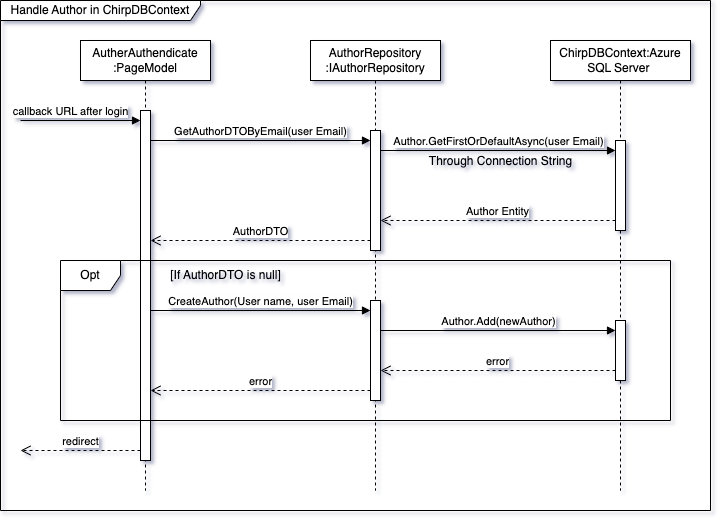

The diagram above was exported from draw.io. Its source (the exported page's mxGraphModel, read from the mxfile embedded in the PNG):
<mxGraphModel dx="1194" dy="660" grid="1" gridSize="10" guides="1" tooltips="1" connect="1" arrows="1" fold="1" page="1" pageScale="1" pageWidth="827" pageHeight="1169" math="0" shadow="0">
  <root>
    <mxCell id="0" />
    <mxCell id="1" parent="0" />
    <mxCell id="cTqbEWv_qDrDUvfU7jWR-1" value="ChirpDBContext:Azure SQL Server&amp;nbsp;" style="shape=umlLifeline;perimeter=lifelinePerimeter;whiteSpace=wrap;html=1;container=1;dropTarget=0;collapsible=0;recursiveResize=0;outlineConnect=0;portConstraint=eastwest;newEdgeStyle={&quot;curved&quot;:0,&quot;rounded&quot;:0};" vertex="1" parent="1">
      <mxGeometry x="570" y="80" width="140" height="450" as="geometry" />
    </mxCell>
    <mxCell id="cTqbEWv_qDrDUvfU7jWR-2" value="" style="html=1;points=[[0,0,0,0,5],[0,1,0,0,-5],[1,0,0,0,5],[1,1,0,0,-5]];perimeter=orthogonalPerimeter;outlineConnect=0;targetShapes=umlLifeline;portConstraint=eastwest;newEdgeStyle={&quot;curved&quot;:0,&quot;rounded&quot;:0};" vertex="1" parent="cTqbEWv_qDrDUvfU7jWR-1">
      <mxGeometry x="65" y="100" width="10" height="90" as="geometry" />
    </mxCell>
    <mxCell id="cTqbEWv_qDrDUvfU7jWR-3" value="AuthorRepository&lt;br&gt;:IAuthorRepository" style="shape=umlLifeline;perimeter=lifelinePerimeter;whiteSpace=wrap;html=1;container=1;dropTarget=0;collapsible=0;recursiveResize=0;outlineConnect=0;portConstraint=eastwest;newEdgeStyle={&quot;curved&quot;:0,&quot;rounded&quot;:0};" vertex="1" parent="1">
      <mxGeometry x="330" y="80" width="130" height="450" as="geometry" />
    </mxCell>
    <mxCell id="cTqbEWv_qDrDUvfU7jWR-4" value="" style="html=1;points=[[0,0,0,0,5],[0,1,0,0,-5],[1,0,0,0,5],[1,1,0,0,-5]];perimeter=orthogonalPerimeter;outlineConnect=0;targetShapes=umlLifeline;portConstraint=eastwest;newEdgeStyle={&quot;curved&quot;:0,&quot;rounded&quot;:0};" vertex="1" parent="cTqbEWv_qDrDUvfU7jWR-3">
      <mxGeometry x="60" y="90" width="10" height="120" as="geometry" />
    </mxCell>
    <mxCell id="cTqbEWv_qDrDUvfU7jWR-5" value="" style="html=1;points=[[0,0,0,0,5],[0,1,0,0,-5],[1,0,0,0,5],[1,1,0,0,-5]];perimeter=orthogonalPerimeter;outlineConnect=0;targetShapes=umlLifeline;portConstraint=eastwest;newEdgeStyle={&quot;curved&quot;:0,&quot;rounded&quot;:0};" vertex="1" parent="cTqbEWv_qDrDUvfU7jWR-3">
      <mxGeometry x="60" y="260" width="10" height="100" as="geometry" />
    </mxCell>
    <mxCell id="cTqbEWv_qDrDUvfU7jWR-6" value="AutherAuthendicate&lt;br&gt;:PageModel" style="shape=umlLifeline;perimeter=lifelinePerimeter;whiteSpace=wrap;html=1;container=1;dropTarget=0;collapsible=0;recursiveResize=0;outlineConnect=0;portConstraint=eastwest;newEdgeStyle={&quot;curved&quot;:0,&quot;rounded&quot;:0};" vertex="1" parent="1">
      <mxGeometry x="100" y="80" width="130" height="450" as="geometry" />
    </mxCell>
    <mxCell id="cTqbEWv_qDrDUvfU7jWR-7" value="" style="html=1;points=[[0,0,0,0,5],[0,1,0,0,-5],[1,0,0,0,5],[1,1,0,0,-5]];perimeter=orthogonalPerimeter;outlineConnect=0;targetShapes=umlLifeline;portConstraint=eastwest;newEdgeStyle={&quot;curved&quot;:0,&quot;rounded&quot;:0};" vertex="1" parent="cTqbEWv_qDrDUvfU7jWR-6">
      <mxGeometry x="60" y="70" width="10" height="350" as="geometry" />
    </mxCell>
    <mxCell id="cTqbEWv_qDrDUvfU7jWR-8" value="callback URL after login" style="html=1;verticalAlign=bottom;endArrow=block;curved=0;rounded=0;" edge="1" parent="1" target="cTqbEWv_qDrDUvfU7jWR-7">
      <mxGeometry x="-0.1667" width="80" relative="1" as="geometry">
        <mxPoint x="40" y="160" as="sourcePoint" />
        <mxPoint x="140" y="160" as="targetPoint" />
        <mxPoint as="offset" />
      </mxGeometry>
    </mxCell>
    <mxCell id="cTqbEWv_qDrDUvfU7jWR-9" value="GetAuthorDTOByEmail(user Email)" style="html=1;verticalAlign=bottom;endArrow=block;curved=0;rounded=0;" edge="1" parent="1" target="cTqbEWv_qDrDUvfU7jWR-4">
      <mxGeometry width="80" relative="1" as="geometry">
        <mxPoint x="170" y="180" as="sourcePoint" />
        <mxPoint x="360" y="180" as="targetPoint" />
      </mxGeometry>
    </mxCell>
    <mxCell id="cTqbEWv_qDrDUvfU7jWR-10" value="Author.GetFirstOrDefaultAsync(user Email)" style="html=1;verticalAlign=bottom;endArrow=block;curved=0;rounded=0;" edge="1" parent="1" target="cTqbEWv_qDrDUvfU7jWR-2">
      <mxGeometry width="80" relative="1" as="geometry">
        <mxPoint x="400" y="190" as="sourcePoint" />
        <mxPoint x="600" y="190" as="targetPoint" />
      </mxGeometry>
    </mxCell>
    <mxCell id="cTqbEWv_qDrDUvfU7jWR-11" value="Author Entity" style="html=1;verticalAlign=bottom;endArrow=open;dashed=1;endSize=8;curved=0;rounded=0;" edge="1" parent="1" source="cTqbEWv_qDrDUvfU7jWR-2" target="cTqbEWv_qDrDUvfU7jWR-4">
      <mxGeometry relative="1" as="geometry">
        <mxPoint x="630" y="240" as="sourcePoint" />
        <mxPoint x="550" y="240" as="targetPoint" />
        <Array as="points">
          <mxPoint x="610" y="260" />
        </Array>
      </mxGeometry>
    </mxCell>
    <mxCell id="cTqbEWv_qDrDUvfU7jWR-12" value="Through Connection String" style="text;html=1;align=center;verticalAlign=middle;resizable=0;points=[];autosize=1;strokeColor=none;fillColor=none;" vertex="1" parent="1">
      <mxGeometry x="435" y="186" width="170" height="30" as="geometry" />
    </mxCell>
    <mxCell id="cTqbEWv_qDrDUvfU7jWR-13" value="AuthorDTO" style="html=1;verticalAlign=bottom;endArrow=open;dashed=1;endSize=8;curved=0;rounded=0;" edge="1" parent="1" target="cTqbEWv_qDrDUvfU7jWR-7">
      <mxGeometry relative="1" as="geometry">
        <mxPoint x="390" y="280" as="sourcePoint" />
        <mxPoint x="310" y="280" as="targetPoint" />
      </mxGeometry>
    </mxCell>
    <mxCell id="cTqbEWv_qDrDUvfU7jWR-14" value="Opt" style="shape=umlFrame;whiteSpace=wrap;html=1;pointerEvents=0;" vertex="1" parent="1">
      <mxGeometry x="80" y="300" width="610" height="160" as="geometry" />
    </mxCell>
    <mxCell id="cTqbEWv_qDrDUvfU7jWR-15" value="CreateAuthor(User name, user Email)" style="html=1;verticalAlign=bottom;endArrow=block;curved=0;rounded=0;" edge="1" parent="1" target="cTqbEWv_qDrDUvfU7jWR-5">
      <mxGeometry width="80" relative="1" as="geometry">
        <mxPoint x="170" y="350" as="sourcePoint" />
        <mxPoint x="250" y="350" as="targetPoint" />
      </mxGeometry>
    </mxCell>
    <mxCell id="cTqbEWv_qDrDUvfU7jWR-16" value="[If AuthorDTO is null]" style="text;html=1;align=center;verticalAlign=middle;resizable=0;points=[];autosize=1;strokeColor=none;fillColor=none;" vertex="1" parent="1">
      <mxGeometry x="180" y="300" width="130" height="30" as="geometry" />
    </mxCell>
    <mxCell id="cTqbEWv_qDrDUvfU7jWR-17" value="" style="html=1;points=[[0,0,0,0,5],[0,1,0,0,-5],[1,0,0,0,5],[1,1,0,0,-5]];perimeter=orthogonalPerimeter;outlineConnect=0;targetShapes=umlLifeline;portConstraint=eastwest;newEdgeStyle={&quot;curved&quot;:0,&quot;rounded&quot;:0};" vertex="1" parent="1">
      <mxGeometry x="635" y="360" width="10" height="60" as="geometry" />
    </mxCell>
    <mxCell id="cTqbEWv_qDrDUvfU7jWR-18" value="Author.Add(newAuthor)" style="html=1;verticalAlign=bottom;endArrow=block;curved=0;rounded=0;" edge="1" parent="1" target="cTqbEWv_qDrDUvfU7jWR-17">
      <mxGeometry x="0.0024" width="80" relative="1" as="geometry">
        <mxPoint x="400" y="370" as="sourcePoint" />
        <mxPoint x="480" y="370" as="targetPoint" />
        <mxPoint as="offset" />
      </mxGeometry>
    </mxCell>
    <mxCell id="cTqbEWv_qDrDUvfU7jWR-19" value="redirect" style="html=1;verticalAlign=bottom;endArrow=open;dashed=1;endSize=8;curved=0;rounded=0;" edge="1" parent="1">
      <mxGeometry relative="1" as="geometry">
        <mxPoint x="160" y="490" as="sourcePoint" />
        <mxPoint x="40" y="490" as="targetPoint" />
      </mxGeometry>
    </mxCell>
    <mxCell id="cTqbEWv_qDrDUvfU7jWR-20" value="error" style="html=1;verticalAlign=bottom;endArrow=open;dashed=1;endSize=8;curved=0;rounded=0;" edge="1" parent="1">
      <mxGeometry relative="1" as="geometry">
        <mxPoint x="635" y="410" as="sourcePoint" />
        <mxPoint x="400" y="410" as="targetPoint" />
      </mxGeometry>
    </mxCell>
    <mxCell id="cTqbEWv_qDrDUvfU7jWR-21" value="error" style="html=1;verticalAlign=bottom;endArrow=open;dashed=1;endSize=8;curved=0;rounded=0;" edge="1" parent="1" target="cTqbEWv_qDrDUvfU7jWR-7">
      <mxGeometry relative="1" as="geometry">
        <mxPoint x="390" y="430" as="sourcePoint" />
        <mxPoint x="310" y="430" as="targetPoint" />
      </mxGeometry>
    </mxCell>
    <mxCell id="kBE7TYn8LJ0h3fG5wnab-1" value="Handle Author in ChirpDBContext" style="shape=umlFrame;whiteSpace=wrap;html=1;pointerEvents=0;width=200;height=20;" vertex="1" parent="1">
      <mxGeometry x="20" y="40" width="710" height="510" as="geometry" />
    </mxCell>
  </root>
</mxGraphModel>